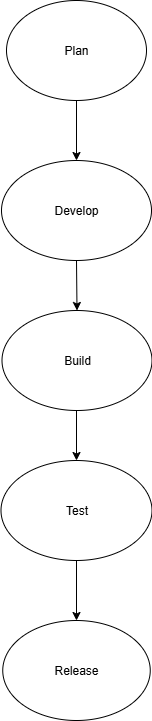

The diagram above was exported from draw.io. Its source (the exported page's mxGraphModel, read from the mxfile embedded in the PNG):
<mxGraphModel dx="786" dy="417" grid="1" gridSize="10" guides="1" tooltips="1" connect="1" arrows="1" fold="1" page="1" pageScale="1" pageWidth="827" pageHeight="1169" math="0" shadow="0">
  <root>
    <mxCell id="0" />
    <mxCell id="1" parent="0" />
    <mxCell id="OAQjXawLzokWDYhJZz1A-1" value="Plan" style="ellipse;whiteSpace=wrap;html=1;" vertex="1" parent="1">
      <mxGeometry x="340" y="30" width="140" height="100" as="geometry" />
    </mxCell>
    <mxCell id="OAQjXawLzokWDYhJZz1A-2" value="Develop" style="ellipse;whiteSpace=wrap;html=1;" vertex="1" parent="1">
      <mxGeometry x="335" y="190" width="150" height="100" as="geometry" />
    </mxCell>
    <mxCell id="OAQjXawLzokWDYhJZz1A-3" value="Test" style="ellipse;whiteSpace=wrap;html=1;" vertex="1" parent="1">
      <mxGeometry x="334.5" y="490" width="151" height="100" as="geometry" />
    </mxCell>
    <mxCell id="OAQjXawLzokWDYhJZz1A-4" value="Release" style="ellipse;whiteSpace=wrap;html=1;" vertex="1" parent="1">
      <mxGeometry x="336.25" y="650" width="147.5" height="100" as="geometry" />
    </mxCell>
    <mxCell id="OAQjXawLzokWDYhJZz1A-5" value="Build" style="ellipse;whiteSpace=wrap;html=1;" vertex="1" parent="1">
      <mxGeometry x="335.5" y="340" width="150" height="100" as="geometry" />
    </mxCell>
    <mxCell id="OAQjXawLzokWDYhJZz1A-6" value="" style="endArrow=classic;html=1;rounded=0;entryX=0.5;entryY=0;entryDx=0;entryDy=0;exitX=0.5;exitY=1;exitDx=0;exitDy=0;" edge="1" parent="1" source="OAQjXawLzokWDYhJZz1A-3" target="OAQjXawLzokWDYhJZz1A-4">
      <mxGeometry width="50" height="50" relative="1" as="geometry">
        <mxPoint x="400" y="590" as="sourcePoint" />
        <mxPoint x="450" y="540" as="targetPoint" />
      </mxGeometry>
    </mxCell>
    <mxCell id="OAQjXawLzokWDYhJZz1A-7" value="" style="endArrow=classic;html=1;rounded=0;entryX=0.5;entryY=0;entryDx=0;entryDy=0;" edge="1" parent="1" target="OAQjXawLzokWDYhJZz1A-3">
      <mxGeometry width="50" height="50" relative="1" as="geometry">
        <mxPoint x="410" y="440" as="sourcePoint" />
        <mxPoint x="460" y="390" as="targetPoint" />
      </mxGeometry>
    </mxCell>
    <mxCell id="OAQjXawLzokWDYhJZz1A-8" value="" style="endArrow=classic;html=1;rounded=0;exitX=0.5;exitY=1;exitDx=0;exitDy=0;entryX=0.5;entryY=0;entryDx=0;entryDy=0;" edge="1" parent="1" source="OAQjXawLzokWDYhJZz1A-1" target="OAQjXawLzokWDYhJZz1A-2">
      <mxGeometry width="50" height="50" relative="1" as="geometry">
        <mxPoint x="470" y="140" as="sourcePoint" />
        <mxPoint x="520" y="90" as="targetPoint" />
      </mxGeometry>
    </mxCell>
    <mxCell id="OAQjXawLzokWDYhJZz1A-9" value="" style="endArrow=classic;html=1;rounded=0;entryX=0.5;entryY=0;entryDx=0;entryDy=0;" edge="1" parent="1" target="OAQjXawLzokWDYhJZz1A-5">
      <mxGeometry width="50" height="50" relative="1" as="geometry">
        <mxPoint x="410" y="290" as="sourcePoint" />
        <mxPoint x="460" y="240" as="targetPoint" />
      </mxGeometry>
    </mxCell>
  </root>
</mxGraphModel>